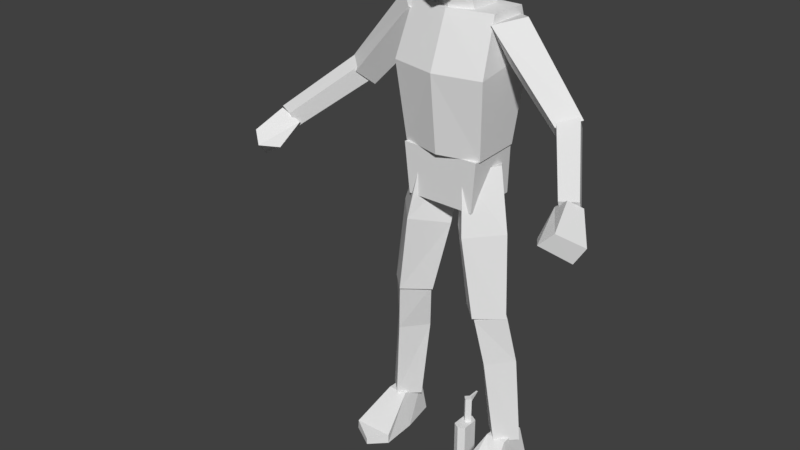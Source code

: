 # Source: Char_Human_Base.blend  (saved by Blender 2.79.0; exported with 4.5.12 LTS)
import bpy
from mathutils import Matrix  # noqa: F401  (used for matrix-valued properties, if any)

bpy.ops.wm.read_factory_settings(use_empty=True)
scene = bpy.context.scene
scene.name = 'Scene'

# ---- collections
col_collection_1 = bpy.data.collections.new('Collection 1'); scene.collection.children.link(col_collection_1)
col_collection_2 = bpy.data.collections.new('Collection 2'); scene.collection.children.link(col_collection_2)

# ---- materials (node trees are filled in below, after node groups)
mat_material = bpy.data.materials.new('Material')
mat_material.alpha_threshold = 0.0
mat_material.use_transparent_shadow = False
mat_material.roughness = 0.5

# ---- material node trees

# ---- world
world_world = bpy.data.worlds.new('World'); scene.world = world_world
world_world.color = (0.05088, 0.05088, 0.05088)
world_world.use_sun_shadow = False
world_world.sun_shadow_jitter_overblur = 0.0
world_world.cycles.sampling_method = 'MANUAL'

# ---- meshes
me_char_human_base = bpy.data.meshes.new('Char_Human_Base')
me_char_human_base.from_pydata([(0.1038, 0.8476, 0.1428), (0.01335, 0.8222, 0.03882), (0.1065, 0.8256, -0.06521), (0.1969, 0.851, 0.03882), (0.08172, 1.022, -0.08991), (0.1438, 0.5629, -0.01866), (0.1476, 1.054, 0.01135), (0.2193, 0.571, 0.05636), (-0.001593, 1.011, 0.01135), (0.06838, 0.571, 0.05636), (0.07714, 1.043, 0.1126), (0.1438, 0.579, 0.1314), (0.1486, 0.5804, -0.0195), (0.2042, 0.1048, -0.04787), (0.2207, 0.5751, 0.05242), (0.265, 0.108, 0.01284), (0.07648, 0.5751, 0.05242), (0.1434, 0.108, 0.01284), (0.1486, 0.5698, 0.1243), (0.2042, 0.1113, 0.07355), (0.1045, 0.4068, 0.01955), (0.2407, 0.4068, 0.01955), (0.1726, 0.4083, -0.05934), (0.1726, 0.4053, 0.09844), (0.3616, 1.249, 0.08057), (0.1446, 1.495, 0.09089), (0.3317, 1.199, 0.02533), (0.09583, 1.441, 0.01883), (0.4195, 1.27, 0.0296), (0.2182, 1.517, 0.02001), (0.3833, 1.227, -0.01925), (0.1446, 1.495, -0.05324), (0.4876, 1.13, 0.2488), (0.3557, 1.267, 0.0669), (0.4819, 1.079, 0.2248), (0.3416, 1.215, 0.02854), (0.5393, 1.135, 0.2261), (0.4088, 1.28, 0.02959), (0.5337, 1.084, 0.2021), (0.3946, 1.228, -0.008765), (0.5415, 1.091, 0.343), (0.5159, 1.142, 0.2504), (0.5949, 1.036, 0.2688), (0.5072, 1.056, 0.3679), (0.5443, 1.113, 0.2109), (0.4661, 1.1, 0.2275), (0.4819, 1.079, 0.2051), (0.5665, 0.9869, 0.2846), (0.4712, 1.041, 0.312), (0.1429, -0.001611, 0.1926), (0.1434, 0.02988, 0.192), (0.1705, -0.001611, -0.04881), (0.1796, 0.1171, -0.03106), (0.2774, -0.001611, 0.1952), (0.276, 0.02988, 0.1945), (0.2563, -0.001611, -0.04881), (0.2375, 0.1171, -0.03106), (0.1479, -0.001611, 0.07088), (0.1741, 0.1171, 0.0652), (0.2764, -0.001611, 0.07088), (0.2419, 0.1171, 0.0652), (0.1953, -0.001611, 0.2439), (0.1953, 0.02049, 0.2439), (0.1362, 1.091, 0.1068), (0.1426, 1.521, 0.07088), (0.1362, 1.098, -0.05225), (0.1426, 1.52, -0.0591), (0.1564, 1.382, -0.08992), (0.1564, 1.347, 0.1356), (0.1161, 0.9236, 0.1162), (0.1314, 1.092, 0.1213), (0.1161, 0.927, -0.07052), (0.1314, 1.092, -0.05339), (0.07294, 1.516, 0.06499), (0.05247, 1.606, 0.0835), (0.07294, 1.515, -0.04275), (0.05247, 1.657, 0.004457), (0.0472, 1.591, 0.1496), (0.0571, 1.777, 0.1474), (0.05653, 1.635, -0.02075), (0.06217, 1.791, -0.009589), (0.07114, 1.619, 0.08072), (0.07443, 1.791, 0.06451), (-3.041e-26, 1.805, 0.1485), (-7.847e-27, 1.57, 0.0751), (0.05653, 1.722, -0.04861), (0.06878, 1.72, 0.1522), (0.08653, 1.72, 0.07204), (-2.059e-09, 1.631, -0.02075), (-4.117e-09, 1.819, 0.06199), (0.0, 1.582, 0.1683), (-2.059e-09, 1.814, -0.01038), (0.0, 1.654, 0.1876), (-2.059e-09, 1.722, -0.05718), (0.0, 1.725, 0.1691), (0.0, 1.091, 0.1411), (0.0, 1.521, 0.1051), (0.0, 1.347, 0.1698), (0.0, 1.516, 0.09381), (0.0, 1.592, 0.1061), (0.0, 0.927, -0.07052), (0.0, 1.092, -0.05339), (0.0, 0.9236, 0.1162), (0.0, 1.092, 0.1213), (0.0, 1.098, -0.05225), (0.0, 1.52, -0.0591), (0.0, 1.382, -0.08992), (0.0, 1.515, -0.04275), (0.0, 1.657, 0.004457)], [], [(4, 8, 10, 6), (5, 2, 3, 7), (2, 4, 6, 3), (9, 1, 2, 5), (1, 8, 4, 2), (3, 6, 10, 0), (7, 3, 0, 11), (0, 10, 8, 1), (9, 5, 7, 11), (11, 0, 1, 9), (20, 16, 12, 22), (22, 12, 14, 21), (21, 14, 18, 23), (17, 13, 15, 19), (12, 16, 18, 14), (23, 18, 16, 20), (19, 23, 20, 17), (15, 21, 23, 19), (13, 22, 21, 15), (17, 20, 22, 13), (24, 25, 27, 26), (26, 27, 31, 30), (30, 31, 29, 28), (28, 29, 25, 24), (26, 30, 28, 24), (31, 27, 25), (32, 33, 35, 34), (34, 35, 39, 38), (38, 39, 37, 36), (36, 37, 33, 32), (34, 38, 36, 32), (39, 35, 33, 37), (43, 45, 48), (45, 41, 44, 46), (47, 42, 40, 43), (45, 46, 47, 48), (44, 41, 40, 42), (47, 43, 48), (46, 44, 42, 47), (40, 41, 45, 43), (57, 58, 52, 51), (60, 58, 50, 62, 54), (59, 60, 54, 53), (61, 62, 50, 49), (57, 59, 53, 61, 49), (51, 52, 56, 55), (56, 52, 58, 60), (55, 56, 60, 59), (49, 50, 58, 57), (29, 31, 25), (53, 54, 62, 61), (51, 55, 59, 57), (67, 66, 64, 68), (106, 105, 66, 67), (65, 67, 68, 63), (100, 101, 72, 71), (71, 72, 70, 69), (100, 71, 69, 102), (75, 76, 74, 73), (107, 108, 76, 75), (93, 91, 80, 85), (87, 82, 78, 86), (86, 78, 83, 94), (84, 81, 77, 90), (88, 79, 81, 84), (85, 80, 82, 87), (77, 86, 92, 90), (88, 93, 85, 79), (81, 87, 86, 77), (79, 85, 87, 81), (82, 89, 83, 78), (80, 91, 89, 82), (92, 86, 94), (63, 68, 97, 95), (68, 64, 96, 97), (104, 106, 67, 65), (73, 74, 99, 98), (72, 101, 103, 70), (69, 70, 103, 102), (64, 66, 105, 96), (65, 63, 95, 104)])
me_char_human_base.use_remesh_preserve_volume = False
me_char_human_base.use_remesh_preserve_attributes = False
me_char_human_base.use_mirror_vertex_groups = False
me_char_human_base.update()
me_weapon_standin = bpy.data.meshes.new('Weapon_Standin')
me_weapon_standin.from_pydata([(0.01615, 0.02257, -0.01937), (0.01615, -0.08382, -0.04459), (0.01615, 0.02257, -0.1719), (0.01615, -0.09091, 0.0001223), (0.01615, -0.02178, 0.01556), (0.01615, -0.02178, 0.06152), (0.01615, 0.08127, 0.01793), (0.01615, 0.02257, 0.08379), (0.01615, 0.08255, -0.1719), (-0.01615, -0.09091, 0.0001223), (-0.01615, 0.02257, -0.01937), (-0.01615, -0.08382, -0.04459), (-0.01615, 0.02257, -0.1719), (-0.01615, 0.08255, -0.0838), (0.01615, 0.08255, -0.0838), (-0.01615, 0.09884, 0.08379), (-0.01615, -0.02178, 0.01556), (-0.01615, 0.09884, -0.007396), (-0.01615, 0.02257, 0.08379), (-0.01615, -0.02178, 0.06152), (-0.01615, 0.08255, -0.1719), (0.01615, 0.09884, -0.007396), (0.01615, -0.02153, -0.2266), (-0.01615, 0.1014, -0.2266), (0.01615, 0.02257, -0.0838), (-0.01615, 0.02257, -0.0838), (0.01615, 0.08127, 0.073), (0.01615, 0.09884, 0.08379), (0.05584, 0.08127, 0.01793), (0.05584, 0.08127, 0.073), (0.01615, 0.06508, 0.01793), (0.01615, 0.06508, 0.073), (0.05584, 0.06508, 0.01793), (0.05584, 0.06508, 0.073), (-0.01615, 0.04031, 0.07175), (-0.01615, 0.03334, 0.06478), (-0.01615, 0.03334, 0.07872), (-0.01615, 0.02637, 0.07175), (-0.04957, 0.04031, 0.07175), (-0.04957, 0.03334, 0.06478), (-0.04957, 0.03334, 0.07872), (-0.04957, 0.02637, 0.07175), (0.01615, 0.1014, -0.2266), (-0.01615, -0.02153, -0.2266), (-1.31e-08, 0.009489, 0.3483), (-1.31e-08, 0.009489, 0.08379), (0.0226, 0.02257, 0.3483), (0.0226, 0.08127, 0.3483), (-1.519e-08, 0.09435, 0.3483), (-0.0226, 0.08127, 0.3483), (-0.0226, 0.02257, 0.3483), (-1.519e-08, 0.09435, 0.08379), (0.0226, 0.08127, 0.08379), (-0.0226, 0.08127, 0.08379), (0.0226, 0.02257, 0.08379), (-0.0226, 0.02257, 0.08379), (0.03603, 0.08821, 0.1019), (0.02215, 0.07433, 0.1019), (0.03603, 0.08821, 0.1821), (0.02215, 0.07433, 0.1821), (0.02215, 0.1021, 0.1019), (0.008261, 0.08821, 0.1019), (0.02215, 0.1021, 0.1821), (0.008261, 0.08821, 0.1821), (-0.01554, 0.06606, 0.442), (1.178e-08, 0.0816, 0.442), (-0.01554, 0.06606, 0.3483), (1.178e-08, 0.0816, 0.3483), (1.178e-08, 0.05052, 0.442), (0.01554, 0.06606, 0.442), (1.178e-08, 0.05052, 0.3483), (0.01554, 0.06606, 0.3483), (0.00337, 0.1178, 0.4416), (-0.00337, 0.07502, 0.4416), (0.00337, 0.07502, 0.4416), (-0.00337, 0.1178, 0.4416), (-0.00337, 0.07502, 0.4144), (0.00337, 0.07502, 0.4144)], [], [(18, 19, 5, 7), (9, 3, 4, 16), (0, 21, 27, 7), (1, 11, 10, 0), (1, 0, 4, 3), (3, 9, 11, 1), (0, 7, 5, 4), (17, 15, 27, 21), (5, 19, 16, 4), (24, 25, 12, 2), (10, 18, 15, 17), (20, 13, 14, 8), (11, 9, 16, 10), (10, 16, 19, 18), (13, 17, 21, 14), (22, 43, 23, 42), (12, 25, 13, 20), (0, 10, 25, 24), (2, 8, 14, 24), (25, 10, 17, 13), (24, 14, 21, 0), (15, 18, 7, 27), (26, 29, 28, 6), (31, 30, 32, 33), (29, 26, 31, 33), (28, 29, 33, 32), (6, 28, 32, 30), (37, 36, 40, 41), (41, 40, 38, 39), (39, 35, 37, 41), (39, 38, 34, 35), (12, 20, 23, 43), (20, 8, 42, 23), (2, 12, 43, 22), (8, 2, 22, 42), (44, 46, 47, 48, 49, 50), (50, 55, 45, 44), (48, 51, 53, 49), (47, 52, 51, 48), (49, 53, 55, 50), (44, 45, 54, 46), (61, 60, 56, 57), (63, 62, 60, 61), (59, 58, 62, 63), (56, 60, 62, 58), (57, 56, 58, 59), (64, 65, 67, 66), (70, 71, 69, 68), (68, 69, 65, 64), (66, 70, 68, 64), (71, 67, 65, 69), (73, 74, 72, 75), (76, 75, 72, 77), (74, 77, 72), (75, 76, 73), (46, 54, 52, 47), (34, 38, 40, 36), (55, 53, 51, 52, 54, 45)])
me_weapon_standin.materials.append(mat_material)
me_weapon_standin.use_remesh_preserve_volume = False
me_weapon_standin.use_remesh_preserve_attributes = False
me_weapon_standin.use_mirror_vertex_groups = False
me_weapon_standin.use_paint_bone_selection = False
me_weapon_standin.use_paint_mask = True
me_weapon_standin.update()
arm_arm_human_base = bpy.data.armatures.new('Arm_Human_Base')  # bones are not reproduced

# ---- objects
ob_char_human_base = bpy.data.objects.new('Char_Human_Base', me_char_human_base)
ob_weapon_standin = bpy.data.objects.new('Weapon_Standin', me_weapon_standin)
ob_arm_human_base = bpy.data.objects.new('Arm_Human_Base', arm_arm_human_base)

# ---- transforms, parenting, visibility, modifiers, constraints
ob_char_human_base.parent = ob_arm_human_base
ob_char_human_base.matrix_parent_inverse = Matrix(((1.0, 0.0, 0.0, 0.0), (0.0, -4.371e-08, 1.0, 0.0), (0.0, -1.0, -4.371e-08, 0.0), (0.0, 0.0, 0.0, 1.0)))
ob_char_human_base.location = (0.0, 0.0, 0.0)
ob_char_human_base.rotation_euler = (1.571, -0.0, 0.0)
ob_char_human_base.lineart.crease_threshold = 0.0
_vg = ob_char_human_base.vertex_groups.new(name='Hips')
_vg.add([69, 70, 71, 72, 100, 101, 102, 103], 1.0, 'REPLACE')
_vg = ob_char_human_base.vertex_groups.new(name='Chest')
_vg.add([63, 64, 65, 66, 67, 68, 73, 74, 75, 76, 95, 96, 97, 98, 99, 104, 105, 106, 107, 108], 1.0, 'REPLACE')
_vg = ob_char_human_base.vertex_groups.new(name='Head')
_vg.add([77, 78, 79, 80, 81, 82, 83, 84, 85, 86, 87, 88, 89, 90, 91, 92, 93, 94], 1.0, 'REPLACE')
_vg = ob_char_human_base.vertex_groups.new(name='Arm L')
_vg.add([24, 25, 26, 27, 28, 29, 30, 31], 1.0, 'REPLACE')
_vg = ob_char_human_base.vertex_groups.new(name='Forearm L')
_vg.add([32, 33, 34, 35, 36, 37, 38, 39], 1.0, 'REPLACE')
_vg = ob_char_human_base.vertex_groups.new(name='Hand L')
_vg.add([40, 41, 42, 43, 44, 45, 46, 47, 48], 1.0, 'REPLACE')
_vg = ob_char_human_base.vertex_groups.new(name='Arm R')
_vg = ob_char_human_base.vertex_groups.new(name='Forearm R')
_vg = ob_char_human_base.vertex_groups.new(name='Hand R')
_vg = ob_char_human_base.vertex_groups.new(name='Thigh L')
_vg.add([0, 1, 2, 3, 4, 5, 6, 7, 8, 9, 10, 11], 1.0, 'REPLACE')
_vg = ob_char_human_base.vertex_groups.new(name='Leg L')
_vg.add([12, 13, 14, 15, 16, 17, 18, 19, 20, 21, 22, 23], 1.0, 'REPLACE')
_vg = ob_char_human_base.vertex_groups.new(name='Foot L')
_vg.add([49, 50, 51, 52, 53, 54, 55, 56, 57, 58, 59, 60, 61, 62], 1.0, 'REPLACE')
_vg = ob_char_human_base.vertex_groups.new(name='Thigh R')
_vg = ob_char_human_base.vertex_groups.new(name='Leg R')
_vg = ob_char_human_base.vertex_groups.new(name='Foot R')
_m = ob_char_human_base.modifiers.new('Mirror', 'MIRROR')
_m = ob_char_human_base.modifiers.new('Armature', 'ARMATURE')
_m.object = ob_arm_human_base
ob_weapon_standin.parent = ob_arm_human_base
ob_weapon_standin.matrix_parent_inverse = Matrix(((1.0, -6.708e-07, -5.394e-06, 0.1957), (-5.002e-07, -1.0, 0.001635, -0.562), (7.643e-06, -0.001639, -1.0, 1.113), (0.0, 0.0, 0.0, 1.0)))
ob_weapon_standin.location = (-0.1957, -0.2271, 1.113)
ob_weapon_standin.rotation_euler = (1.571, -0.0, 0.0)
ob_weapon_standin.lineart.crease_threshold = 0.0
ob_arm_human_base.location = (0.0, 0.0, 0.0)
ob_arm_human_base.rotation_euler = (1.571, -0.0, 0.0)
ob_arm_human_base.show_in_front = True
ob_arm_human_base.lineart.crease_threshold = 0.0

# ---- collection membership
col_collection_1.objects.link(ob_char_human_base)
col_collection_1.objects.link(ob_weapon_standin)
col_collection_2.objects.link(ob_arm_human_base)

# ---- scene / render settings (as saved in the file)
scene.frame_start = 0; scene.frame_end = 20; scene.frame_set(0)
scene.render.engine = 'BLENDER_EEVEE_NEXT'
scene.render.resolution_percentage = 50
scene.render.fps = 30
scene.render.dither_intensity = 0.0
scene.cycles.use_denoising = False
scene.cycles.samples = 128
scene.cycles.sampling_pattern = 'TABULATED_SOBOL'
scene.cycles.use_adaptive_sampling = False
scene.cycles.use_light_tree = False
scene.cycles.blur_glossy = 0.0
scene.cycles.sample_clamp_indirect = 0.0
scene.view_settings.view_transform = 'Standard'
bpy.context.view_layer.update()

# ---- added for rendering (the .blend has no active camera and no usable light): camera, sun
cam_auto = bpy.data.cameras.new('AutoCamera')
cam_auto.lens = 50.0
cam_auto.sensor_width = 36.0
cam_auto.clip_end = 1000.0
ob_auto_camera = bpy.data.objects.new('AutoCamera', cam_auto)
scene.collection.objects.link(ob_auto_camera)
ob_auto_camera.location = (1.82921, -2.49746, 2.38594)
ob_auto_camera.rotation_euler = (1.09748, -7.21219e-08, 0.694738)
scene.camera = ob_auto_camera
light_auto_sun = bpy.data.lights.new('AutoSun', 'SUN')
light_auto_sun.energy = 3.0
light_auto_sun.angle = 0.0523599
ob_auto_sun = bpy.data.objects.new('AutoSun', light_auto_sun)
scene.collection.objects.link(ob_auto_sun)
ob_auto_sun.rotation_euler = (0.872665, 0.174533, 0.523599)
bpy.context.view_layer.update()
